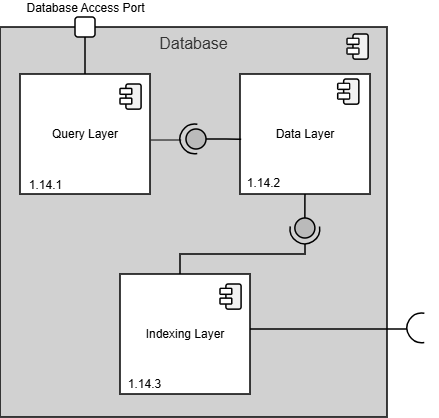

The diagram above was exported from draw.io. Its source (the exported page's mxGraphModel, read from the mxfile embedded in the PNG):
<mxGraphModel dx="1414" dy="743" grid="0" gridSize="10" guides="0" tooltips="1" connect="1" arrows="1" fold="1" page="1" pageScale="1" pageWidth="850" pageHeight="1100" math="0" shadow="0">
  <root>
    <mxCell id="0" />
    <mxCell id="1" parent="0" />
    <mxCell id="RNDsbyMOkdKEJVUqr-fD-21" parent="1" style="html=1;dropTarget=0;whiteSpace=wrap;fillColor=#D1D1D1;fontColor=#333333;strokeColor=#000000;align=center;labelPosition=center;verticalLabelPosition=middle;verticalAlign=top;strokeWidth=1.5;" value="&lt;font style=&quot;font-size: 16px;&quot;&gt;Database&lt;/font&gt;" vertex="1">
      <mxGeometry height="390" width="387" x="216" y="218" as="geometry" />
    </mxCell>
    <mxCell id="RNDsbyMOkdKEJVUqr-fD-22" connectable="0" parent="1" style="group;rounded=1;" value="" vertex="1">
      <mxGeometry height="24" width="26.06" x="563.06" y="225" as="geometry" />
    </mxCell>
    <mxCell id="RNDsbyMOkdKEJVUqr-fD-23" parent="RNDsbyMOkdKEJVUqr-fD-22" style="rounded=1;whiteSpace=wrap;html=1;rotation=-90;strokeWidth=1.5;fillStyle=solid;fillColor=light-dark(#F2F2F2,#FFFFFF);" value="" vertex="1">
      <mxGeometry height="15.18920245398773" width="25.141274576271183" x="0.9187254237288134" y="4.976687116564417" as="geometry" />
    </mxCell>
    <mxCell id="RNDsbyMOkdKEJVUqr-fD-24" parent="RNDsbyMOkdKEJVUqr-fD-22" style="rounded=1;whiteSpace=wrap;html=1;strokeWidth=1.5;fillStyle=solid;fillColor=#FFFFFF;" value="" vertex="1">
      <mxGeometry height="5.88957055214724" width="11.778531073446326" y="4.414233128834359" as="geometry" />
    </mxCell>
    <mxCell id="RNDsbyMOkdKEJVUqr-fD-25" parent="RNDsbyMOkdKEJVUqr-fD-22" style="rounded=1;whiteSpace=wrap;html=1;strokeWidth=1.5;fillStyle=solid;fillColor=#FFFFFF;" value="" vertex="1">
      <mxGeometry height="5.88957055214724" width="11.778531073446326" y="14.132024539877305" as="geometry" />
    </mxCell>
    <mxCell id="RNDsbyMOkdKEJVUqr-fD-26" connectable="0" parent="1" style="group;strokeWidth=1.5;" value="" vertex="1">
      <mxGeometry height="124" width="130" x="236" y="265" as="geometry" />
    </mxCell>
    <mxCell id="RNDsbyMOkdKEJVUqr-fD-27" parent="RNDsbyMOkdKEJVUqr-fD-26" style="html=1;dropTarget=0;whiteSpace=wrap;strokeWidth=1.5;" value="Query Layer" vertex="1">
      <mxGeometry height="120" width="130" as="geometry" />
    </mxCell>
    <mxCell id="RNDsbyMOkdKEJVUqr-fD-28" connectable="0" parent="RNDsbyMOkdKEJVUqr-fD-26" style="group" value="" vertex="1">
      <mxGeometry height="25.14127457627118" width="21.08396393885827" x="100" y="10" as="geometry" />
    </mxCell>
    <mxCell id="RNDsbyMOkdKEJVUqr-fD-29" parent="RNDsbyMOkdKEJVUqr-fD-28" style="rounded=1;whiteSpace=wrap;html=1;rotation=-90;strokeWidth=1.5;fillStyle=solid;fillColor=light-dark(#F2F2F2,#FFFFFF);" value="" vertex="1">
      <mxGeometry height="15.18920245398773" width="25.141274576271183" x="0.9187254237288134" y="4.976036061141723" as="geometry" />
    </mxCell>
    <mxCell id="RNDsbyMOkdKEJVUqr-fD-30" parent="RNDsbyMOkdKEJVUqr-fD-28" style="rounded=1;whiteSpace=wrap;html=1;strokeWidth=1.5;fillStyle=solid;fillColor=#FFFFFF;" value="" vertex="1">
      <mxGeometry height="5.88957055214724" width="11.778531073446326" y="4.413582073411665" as="geometry" />
    </mxCell>
    <mxCell id="RNDsbyMOkdKEJVUqr-fD-31" parent="RNDsbyMOkdKEJVUqr-fD-28" style="rounded=1;whiteSpace=wrap;html=1;strokeWidth=1.5;fillStyle=solid;fillColor=#FFFFFF;" value="" vertex="1">
      <mxGeometry height="5.88957055214724" width="11.778531073446326" y="14.131373484454611" as="geometry" />
    </mxCell>
    <mxCell id="aDw7CxlBrO6CikutxcXr-1" parent="RNDsbyMOkdKEJVUqr-fD-26" style="text;align=center;fontStyle=1;verticalAlign=middle;spacingLeft=3;spacingRight=3;strokeColor=none;rotatable=0;points=[[0,0.5],[1,0.5]];portConstraint=eastwest;html=1;" value="&lt;span style=&quot;font-weight: normal;&quot;&gt;1.14.1&lt;/span&gt;" vertex="1">
      <mxGeometry height="26" width="80" x="-15" y="98" as="geometry" />
    </mxCell>
    <mxCell id="RNDsbyMOkdKEJVUqr-fD-32" connectable="0" parent="1" style="group;strokeWidth=1.5;" value="" vertex="1">
      <mxGeometry height="122" width="130" x="456" y="265" as="geometry" />
    </mxCell>
    <mxCell id="RNDsbyMOkdKEJVUqr-fD-33" parent="RNDsbyMOkdKEJVUqr-fD-32" style="html=1;dropTarget=0;whiteSpace=wrap;strokeWidth=1.5;" value="Data Layer" vertex="1">
      <mxGeometry height="120" width="130" as="geometry" />
    </mxCell>
    <mxCell id="RNDsbyMOkdKEJVUqr-fD-34" connectable="0" parent="RNDsbyMOkdKEJVUqr-fD-32" style="group" value="" vertex="1">
      <mxGeometry height="25.14127457627118" width="21.08396393885827" x="97.75" y="5.02000000000001" as="geometry" />
    </mxCell>
    <mxCell id="RNDsbyMOkdKEJVUqr-fD-35" parent="RNDsbyMOkdKEJVUqr-fD-34" style="rounded=1;whiteSpace=wrap;html=1;rotation=-90;strokeWidth=1.5;fillStyle=solid;fillColor=light-dark(#F2F2F2,#FFFFFF);" value="" vertex="1">
      <mxGeometry height="15.18920245398773" width="25.141274576271183" x="0.9187254237288134" y="4.976036061141723" as="geometry" />
    </mxCell>
    <mxCell id="RNDsbyMOkdKEJVUqr-fD-36" parent="RNDsbyMOkdKEJVUqr-fD-34" style="rounded=1;whiteSpace=wrap;html=1;strokeWidth=1.5;fillStyle=solid;fillColor=#FFFFFF;" value="" vertex="1">
      <mxGeometry height="5.88957055214724" width="11.778531073446326" y="4.413582073411665" as="geometry" />
    </mxCell>
    <mxCell id="RNDsbyMOkdKEJVUqr-fD-37" parent="RNDsbyMOkdKEJVUqr-fD-34" style="rounded=1;whiteSpace=wrap;html=1;strokeWidth=1.5;fillStyle=solid;fillColor=#FFFFFF;" value="" vertex="1">
      <mxGeometry height="5.88957055214724" width="11.778531073446326" y="14.131373484454611" as="geometry" />
    </mxCell>
    <mxCell id="aDw7CxlBrO6CikutxcXr-2" parent="RNDsbyMOkdKEJVUqr-fD-32" style="text;align=center;fontStyle=1;verticalAlign=middle;spacingLeft=3;spacingRight=3;strokeColor=none;rotatable=0;points=[[0,0.5],[1,0.5]];portConstraint=eastwest;html=1;" value="&lt;span style=&quot;font-weight: normal;&quot;&gt;1.14.2&lt;/span&gt;" vertex="1">
      <mxGeometry height="26" width="80" x="-17" y="96" as="geometry" />
    </mxCell>
    <mxCell id="RNDsbyMOkdKEJVUqr-fD-38" connectable="0" parent="1" style="group;rotation=90;" value="" vertex="1">
      <mxGeometry height="29.75" width="29.75" x="396" y="315" as="geometry" />
    </mxCell>
    <mxCell id="RNDsbyMOkdKEJVUqr-fD-39" parent="RNDsbyMOkdKEJVUqr-fD-38" style="ellipse;whiteSpace=wrap;html=1;aspect=fixed;strokeWidth=1.5;fillStyle=solid;fillColor=#BABABA;rounded=1;rotation=90;" value="" vertex="1">
      <mxGeometry height="20" width="20" x="6" y="5" as="geometry" />
    </mxCell>
    <mxCell id="RNDsbyMOkdKEJVUqr-fD-40" parent="RNDsbyMOkdKEJVUqr-fD-38" style="verticalLabelPosition=bottom;verticalAlign=top;html=1;shape=mxgraph.basic.arc;startAngle=0.22449849456214957;endAngle=0.7768001258780505;rounded=1;strokeWidth=1.5;snapToPoint=1;rotation=90;" value="" vertex="1">
      <mxGeometry height="29.75" width="29.75" as="geometry" />
    </mxCell>
    <mxCell id="RNDsbyMOkdKEJVUqr-fD-41" edge="1" parent="1" source="RNDsbyMOkdKEJVUqr-fD-39" style="edgeStyle=orthogonalEdgeStyle;rounded=0;orthogonalLoop=1;jettySize=auto;html=1;entryX=0.009;entryY=0.543;entryDx=0;entryDy=0;entryPerimeter=0;endArrow=none;endFill=0;strokeWidth=1.5;" target="RNDsbyMOkdKEJVUqr-fD-33">
      <mxGeometry relative="1" as="geometry" />
    </mxCell>
    <mxCell id="RNDsbyMOkdKEJVUqr-fD-42" edge="1" parent="1" source="RNDsbyMOkdKEJVUqr-fD-27" style="edgeStyle=orthogonalEdgeStyle;rounded=0;orthogonalLoop=1;jettySize=auto;html=1;entryX=0.516;entryY=0.978;entryDx=0;entryDy=0;entryPerimeter=0;exitX=1.002;exitY=0.546;exitDx=0;exitDy=0;exitPerimeter=0;endArrow=none;endFill=0;" target="RNDsbyMOkdKEJVUqr-fD-40">
      <mxGeometry relative="1" as="geometry" />
    </mxCell>
    <mxCell id="RNDsbyMOkdKEJVUqr-fD-43" parent="1" style="html=1;dropTarget=0;whiteSpace=wrap;strokeWidth=1.5;" value="Indexing Layer" vertex="1">
      <mxGeometry height="120" width="130" x="336" y="465" as="geometry" />
    </mxCell>
    <mxCell id="RNDsbyMOkdKEJVUqr-fD-44" connectable="0" parent="1" style="group;rotation=90;" value="" vertex="1">
      <mxGeometry height="29.75" width="29.75" x="506" y="405" as="geometry" />
    </mxCell>
    <mxCell id="RNDsbyMOkdKEJVUqr-fD-45" parent="RNDsbyMOkdKEJVUqr-fD-44" style="ellipse;whiteSpace=wrap;html=1;aspect=fixed;strokeWidth=1.5;fillStyle=solid;fillColor=#BABABA;rounded=1;" value="" vertex="1">
      <mxGeometry height="20" width="20" x="4.869999999999891" y="4" as="geometry" />
    </mxCell>
    <mxCell id="RNDsbyMOkdKEJVUqr-fD-46" parent="RNDsbyMOkdKEJVUqr-fD-44" style="verticalLabelPosition=bottom;verticalAlign=top;html=1;shape=mxgraph.basic.arc;startAngle=0.22449849456214957;endAngle=0.7768001258780505;rounded=1;strokeWidth=1.5;snapToPoint=1;" value="" vertex="1">
      <mxGeometry height="29.75" width="29.75" as="geometry" />
    </mxCell>
    <mxCell id="RNDsbyMOkdKEJVUqr-fD-47" edge="1" parent="1" source="RNDsbyMOkdKEJVUqr-fD-45" style="edgeStyle=orthogonalEdgeStyle;rounded=0;orthogonalLoop=1;jettySize=auto;html=1;entryX=0.5;entryY=1;entryDx=0;entryDy=0;endArrow=none;endFill=0;strokeWidth=1.5;" target="RNDsbyMOkdKEJVUqr-fD-33">
      <mxGeometry relative="1" as="geometry" />
    </mxCell>
    <mxCell id="RNDsbyMOkdKEJVUqr-fD-48" edge="1" parent="1" source="RNDsbyMOkdKEJVUqr-fD-43" style="edgeStyle=orthogonalEdgeStyle;rounded=0;orthogonalLoop=1;jettySize=auto;html=1;endArrow=none;endFill=0;exitX=0.462;exitY=0;exitDx=0;exitDy=0;exitPerimeter=0;strokeWidth=1.5;">
      <mxGeometry relative="1" as="geometry">
        <Array as="points">
          <mxPoint x="396" y="445" />
          <mxPoint x="521" y="445" />
        </Array>
        <mxPoint x="466" y="522.5885714285714" as="sourcePoint" />
        <mxPoint x="521" y="435" as="targetPoint" />
      </mxGeometry>
    </mxCell>
    <mxCell id="RNDsbyMOkdKEJVUqr-fD-49" edge="1" parent="1" source="RNDsbyMOkdKEJVUqr-fD-50" style="edgeStyle=orthogonalEdgeStyle;rounded=0;orthogonalLoop=1;jettySize=auto;html=1;endArrow=none;endFill=0;strokeWidth=1.5;" target="RNDsbyMOkdKEJVUqr-fD-27">
      <mxGeometry relative="1" as="geometry" />
    </mxCell>
    <mxCell id="RNDsbyMOkdKEJVUqr-fD-50" parent="1" style="html=1;aspect=fixed;strokeWidth=1.5;fillColor=#FFFFFF;rounded=1;align=center;verticalAlign=bottom;labelPosition=center;verticalLabelPosition=top;" value="&lt;font&gt;Database Access Port&lt;/font&gt;" vertex="1">
      <mxGeometry height="20" width="20" x="291" y="208" as="geometry" />
    </mxCell>
    <mxCell id="RNDsbyMOkdKEJVUqr-fD-51" connectable="0" parent="1" style="group" value="" vertex="1">
      <mxGeometry height="25.14127457627118" width="21.08396393885827" x="436" y="475" as="geometry" />
    </mxCell>
    <mxCell id="RNDsbyMOkdKEJVUqr-fD-52" parent="RNDsbyMOkdKEJVUqr-fD-51" style="rounded=1;whiteSpace=wrap;html=1;rotation=-90;strokeWidth=1.5;fillStyle=solid;fillColor=light-dark(#F2F2F2,#FFFFFF);" value="" vertex="1">
      <mxGeometry height="15.18920245398773" width="25.141274576271183" x="0.9187254237288134" y="4.976036061141723" as="geometry" />
    </mxCell>
    <mxCell id="RNDsbyMOkdKEJVUqr-fD-53" parent="RNDsbyMOkdKEJVUqr-fD-51" style="rounded=1;whiteSpace=wrap;html=1;strokeWidth=1.5;fillStyle=solid;fillColor=#FFFFFF;" value="" vertex="1">
      <mxGeometry height="5.88957055214724" width="11.778531073446326" y="4.413582073411665" as="geometry" />
    </mxCell>
    <mxCell id="RNDsbyMOkdKEJVUqr-fD-54" parent="RNDsbyMOkdKEJVUqr-fD-51" style="rounded=1;whiteSpace=wrap;html=1;strokeWidth=1.5;fillStyle=solid;fillColor=#FFFFFF;" value="" vertex="1">
      <mxGeometry height="5.88957055214724" width="11.778531073446326" y="14.131373484454611" as="geometry" />
    </mxCell>
    <mxCell id="RNDsbyMOkdKEJVUqr-fD-56" edge="1" parent="1" style="endArrow=none;html=1;rounded=0;exitX=1;exitY=0.5;exitDx=0;exitDy=0;strokeWidth=1.5;" value="">
      <mxGeometry height="50" relative="1" width="50" as="geometry">
        <mxPoint x="466" y="520" as="sourcePoint" />
        <mxPoint x="623" y="520" as="targetPoint" />
      </mxGeometry>
    </mxCell>
    <mxCell id="RNDsbyMOkdKEJVUqr-fD-57" connectable="0" parent="1" style="group;rotation=-180;" value="" vertex="1">
      <mxGeometry height="29.75" width="29.75" x="623" y="504" as="geometry" />
    </mxCell>
    <mxCell id="RNDsbyMOkdKEJVUqr-fD-59" parent="RNDsbyMOkdKEJVUqr-fD-57" style="verticalLabelPosition=bottom;verticalAlign=top;html=1;shape=mxgraph.basic.arc;startAngle=0.22449849456214957;endAngle=0.7768001258780505;rounded=1;strokeWidth=1.5;snapToPoint=1;rotation=-270;" value="" vertex="1">
      <mxGeometry height="29.75" width="29.75" as="geometry" />
    </mxCell>
    <mxCell id="aDw7CxlBrO6CikutxcXr-3" parent="1" style="text;align=center;fontStyle=1;verticalAlign=middle;spacingLeft=3;spacingRight=3;strokeColor=none;rotatable=0;points=[[0,0.5],[1,0.5]];portConstraint=eastwest;html=1;" value="&lt;span style=&quot;font-weight: normal;&quot;&gt;1.14.3&lt;/span&gt;" vertex="1">
      <mxGeometry height="26" width="80" x="320" y="562" as="geometry" />
    </mxCell>
  </root>
</mxGraphModel>